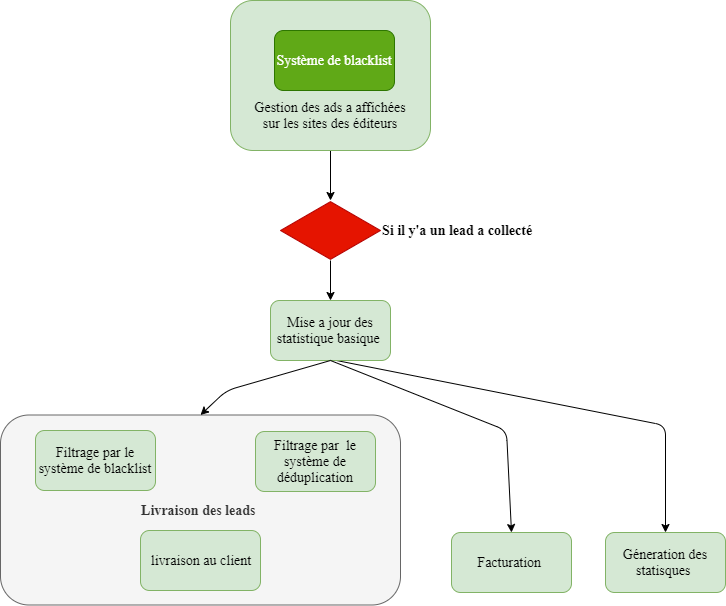

The diagram above was exported from draw.io. Its source (the exported page's mxGraphModel, read from the mxfile embedded in the PNG):
<mxGraphModel dx="2249" dy="1931" grid="1" gridSize="10" guides="1" tooltips="1" connect="1" arrows="1" fold="1" page="1" pageScale="1" pageWidth="827" pageHeight="1169" math="0" shadow="0">
  <root>
    <mxCell id="0" />
    <mxCell id="1" parent="0" />
    <mxCell id="EYcBn6GnQidT_sQzJG5m-28" value="" style="edgeStyle=orthogonalEdgeStyle;rounded=0;orthogonalLoop=1;jettySize=auto;html=1;" edge="1" parent="1" source="4dQBE-5w5uc2ftc7bLz9-4" target="EYcBn6GnQidT_sQzJG5m-3">
      <mxGeometry relative="1" as="geometry" />
    </mxCell>
    <mxCell id="4dQBE-5w5uc2ftc7bLz9-4" value="" style="rounded=1;whiteSpace=wrap;html=1;fontFamily=Times New Roman;fontStyle=0;fontSize=14;fillColor=#d5e8d4;strokeColor=#82b366;" parent="1" vertex="1">
      <mxGeometry x="64" y="-120" width="200" height="150" as="geometry" />
    </mxCell>
    <mxCell id="R5D7YirBnQlNFHpyKCyr-16" value="Géneration des statisques&amp;nbsp;" style="rounded=1;whiteSpace=wrap;html=1;fontFamily=Times New Roman;fontStyle=0;fontSize=14;fillColor=#d5e8d4;strokeColor=#82b366;" parent="1" vertex="1">
      <mxGeometry x="439" y="412" width="120" height="60" as="geometry" />
    </mxCell>
    <mxCell id="R5D7YirBnQlNFHpyKCyr-18" value="" style="endArrow=classic;html=1;entryX=0.5;entryY=0;entryDx=0;entryDy=0;fontFamily=Times New Roman;fontStyle=0;fontSize=14;" parent="1" target="R5D7YirBnQlNFHpyKCyr-16" edge="1">
      <mxGeometry width="50" height="50" relative="1" as="geometry">
        <mxPoint x="170" y="240" as="sourcePoint" />
        <mxPoint x="449" y="120" as="targetPoint" />
        <Array as="points">
          <mxPoint x="499" y="305" />
        </Array>
      </mxGeometry>
    </mxCell>
    <mxCell id="EYcBn6GnQidT_sQzJG5m-1" value="&lt;span style=&quot;font-family: &amp;#34;times new roman&amp;#34; ; font-size: 14px&quot;&gt;Gestion des ads a affichées&lt;br&gt;sur les sites des éditeurs&lt;br&gt;&lt;/span&gt;" style="text;html=1;strokeColor=none;fillColor=none;align=center;verticalAlign=middle;whiteSpace=wrap;rounded=0;" vertex="1" parent="1">
      <mxGeometry x="79" y="-15" width="170" height="20" as="geometry" />
    </mxCell>
    <mxCell id="EYcBn6GnQidT_sQzJG5m-2" value="Système de blacklist" style="rounded=1;whiteSpace=wrap;html=1;fontFamily=Times New Roman;fontStyle=0;fontSize=14;fillColor=#60a917;strokeColor=#2D7600;fontColor=#ffffff;" vertex="1" parent="1">
      <mxGeometry x="108" y="-90" width="120" height="60" as="geometry" />
    </mxCell>
    <mxCell id="EYcBn6GnQidT_sQzJG5m-5" value="" style="edgeStyle=orthogonalEdgeStyle;rounded=0;orthogonalLoop=1;jettySize=auto;html=1;" edge="1" parent="1" source="EYcBn6GnQidT_sQzJG5m-3">
      <mxGeometry relative="1" as="geometry" />
    </mxCell>
    <mxCell id="EYcBn6GnQidT_sQzJG5m-27" value="" style="edgeStyle=orthogonalEdgeStyle;rounded=0;orthogonalLoop=1;jettySize=auto;html=1;" edge="1" parent="1" source="EYcBn6GnQidT_sQzJG5m-3" target="EYcBn6GnQidT_sQzJG5m-26">
      <mxGeometry relative="1" as="geometry" />
    </mxCell>
    <mxCell id="EYcBn6GnQidT_sQzJG5m-3" value="" style="html=1;whiteSpace=wrap;aspect=fixed;shape=isoRectangle;fillColor=#e51400;strokeColor=#B20000;fontColor=#ffffff;" vertex="1" parent="1">
      <mxGeometry x="114" y="80" width="100" height="60" as="geometry" />
    </mxCell>
    <mxCell id="EYcBn6GnQidT_sQzJG5m-9" value="&lt;b&gt;Si il y'a un lead a collecté&lt;/b&gt;" style="text;html=1;resizable=0;points=[];autosize=1;align=left;verticalAlign=top;spacingTop=-4;fontSize=14;fontFamily=Times New Roman;" vertex="1" parent="1">
      <mxGeometry x="214" y="100" width="170" height="20" as="geometry" />
    </mxCell>
    <mxCell id="EYcBn6GnQidT_sQzJG5m-26" value="Mise a jour des statistique basique&amp;nbsp;" style="rounded=1;whiteSpace=wrap;html=1;fontFamily=Times New Roman;fontStyle=0;fontSize=14;fillColor=#d5e8d4;strokeColor=#82b366;" vertex="1" parent="1">
      <mxGeometry x="104" y="180" width="120" height="60" as="geometry" />
    </mxCell>
    <mxCell id="EYcBn6GnQidT_sQzJG5m-29" value="&lt;h3 style=&quot;font-size: 14px;&quot;&gt;Livraison des leads&amp;nbsp;&lt;/h3&gt;" style="rounded=1;whiteSpace=wrap;html=1;fontFamily=Times New Roman;fontStyle=0;fontSize=14;fillColor=#f5f5f5;strokeColor=#666666;fontColor=#333333;" vertex="1" parent="1">
      <mxGeometry x="-166" y="294.5" width="400" height="190" as="geometry" />
    </mxCell>
    <mxCell id="EYcBn6GnQidT_sQzJG5m-30" value="Filtrage par le système de blacklist" style="rounded=1;whiteSpace=wrap;html=1;fontFamily=Times New Roman;fontStyle=0;fontSize=14;fillColor=#d5e8d4;strokeColor=#82b366;" vertex="1" parent="1">
      <mxGeometry x="-131" y="310" width="120" height="60" as="geometry" />
    </mxCell>
    <mxCell id="EYcBn6GnQidT_sQzJG5m-31" value="Filtrage par&amp;nbsp; le système de déduplication" style="rounded=1;whiteSpace=wrap;html=1;fontFamily=Times New Roman;fontStyle=0;fontSize=14;fillColor=#d5e8d4;strokeColor=#82b366;" vertex="1" parent="1">
      <mxGeometry x="89" y="311" width="120" height="60" as="geometry" />
    </mxCell>
    <mxCell id="EYcBn6GnQidT_sQzJG5m-32" value="livraison au client" style="rounded=1;whiteSpace=wrap;html=1;fontFamily=Times New Roman;fontStyle=0;fontSize=14;fillColor=#d5e8d4;strokeColor=#82b366;" vertex="1" parent="1">
      <mxGeometry x="-26" y="410" width="120" height="60" as="geometry" />
    </mxCell>
    <mxCell id="EYcBn6GnQidT_sQzJG5m-33" value="Facturation&amp;nbsp;" style="rounded=1;whiteSpace=wrap;html=1;fontFamily=Times New Roman;fontStyle=0;fontSize=14;fillColor=#d5e8d4;strokeColor=#82b366;" vertex="1" parent="1">
      <mxGeometry x="285" y="412" width="120" height="60" as="geometry" />
    </mxCell>
    <mxCell id="EYcBn6GnQidT_sQzJG5m-34" value="" style="endArrow=classic;html=1;entryX=0.5;entryY=0;entryDx=0;entryDy=0;exitX=0.5;exitY=1;exitDx=0;exitDy=0;" edge="1" parent="1" source="EYcBn6GnQidT_sQzJG5m-26" target="EYcBn6GnQidT_sQzJG5m-33">
      <mxGeometry width="50" height="50" relative="1" as="geometry">
        <mxPoint x="260" y="240" as="sourcePoint" />
        <mxPoint x="-120" y="510" as="targetPoint" />
        <Array as="points">
          <mxPoint x="340" y="310" />
        </Array>
      </mxGeometry>
    </mxCell>
    <mxCell id="EYcBn6GnQidT_sQzJG5m-35" value="" style="endArrow=classic;html=1;exitX=0.5;exitY=1;exitDx=0;exitDy=0;entryX=0.5;entryY=0;entryDx=0;entryDy=0;" edge="1" parent="1" source="EYcBn6GnQidT_sQzJG5m-26" target="EYcBn6GnQidT_sQzJG5m-29">
      <mxGeometry width="50" height="50" relative="1" as="geometry">
        <mxPoint x="-170" y="560" as="sourcePoint" />
        <mxPoint x="-120" y="510" as="targetPoint" />
        <Array as="points">
          <mxPoint x="60" y="270" />
        </Array>
      </mxGeometry>
    </mxCell>
  </root>
</mxGraphModel>